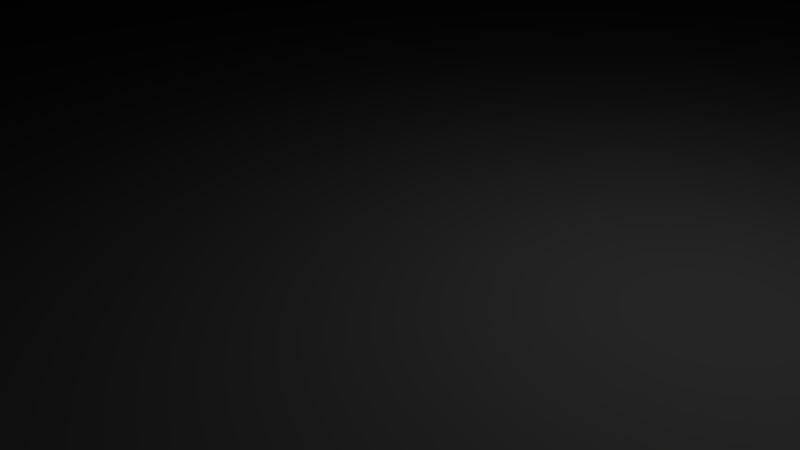# Source: darf.blend  (saved by Blender 2.67.0; exported with 4.5.12 LTS)
import bpy
from mathutils import Matrix  # noqa: F401  (used for matrix-valued properties, if any)

bpy.ops.wm.read_factory_settings(use_empty=True)
scene = bpy.context.scene
scene.name = 'Scene'

# ---- collections
col_collection_1 = bpy.data.collections.new('Collection 1'); scene.collection.children.link(col_collection_1)

# ---- materials (node trees are filled in below, after node groups)
mat_dwarf_grey = bpy.data.materials.new('dwarf grey')
mat_dwarf_grey.alpha_threshold = 0.0
mat_dwarf_grey.use_transparent_shadow = False
mat_dwarf_grey.diffuse_color = (0.214, 0.214, 0.214, 1.0)
mat_dwarf_grey.roughness = 0.5
mat_dwarf_grey.line_color = (0.0, 0.0, 0.0, 1.0)

# ---- material node trees

# ---- world
world_world = bpy.data.worlds.new('World'); scene.world = world_world
world_world.color = (0.05088, 0.05088, 0.05088)
world_world.use_sun_shadow = False
world_world.sun_shadow_jitter_overblur = 0.0
world_world.cycles.sampling_method = 'MANUAL'
world_world.cycles.sample_map_resolution = 256

# ---- cameras
cam_camera = bpy.data.cameras.new('Camera')
cam_camera.clip_end = 100.0
cam_camera.lens = 35.0
cam_camera.sensor_width = 32.0
cam_camera.sensor_height = 18.0
cam_camera.ortho_scale = 7.314
cam_camera.dof.focus_distance = 0.0
cam_camera.dof.aperture_fstop = 128.0

# ---- lights
light_lamp = bpy.data.lights.new('Lamp', 'POINT')
light_lamp.transmission_factor = 0.0
light_lamp.cutoff_distance = 30.0
light_lamp.energy = 100.0
light_lamp.shadow_buffer_clip_start = 1.001
light_lamp.shadow_soft_size = 0.1
light_lamp.shadow_maximum_resolution = 0.006
light_lamp.use_absolute_resolution = True
light_lamp.cycles.use_multiple_importance_sampling = False

# ---- meshes
me_cube = bpy.data.meshes.new('Cube')
me_cube.from_pydata([(1.0, 1.0, -1.0), (1.0, -1.0, -1.0), (-1.0, -1.0, -1.0), (-1.0, 1.0, -1.0), (1.0, 1.0, 1.0), (1.0, -1.0, 1.0), (-1.0, -1.0, 1.0), (-1.0, 1.0, 1.0), (-1.0, -0.9, -0.99), (-1.0, 0.9, -0.99), (-1.0, -0.9, 0.99), (-1.0, 0.9, 0.99), (-0.5333, -0.9, -0.99), (-0.5333, 0.9, -0.99), (-0.5333, -0.9, 0.99), (-0.5333, 0.9, 0.99), (1.0, 0.6, -1.0), (1.0, 0.2, -1.0), (1.0, -0.2, -1.0), (1.0, -0.6, -1.0), (-1.0, -0.6, -1.0), (-1.0, -0.2, -1.0), (-1.0, 0.2, -1.0), (-1.0, 0.6, -1.0), (1.0, 0.6, 1.0), (1.0, 0.2, 1.0), (1.0, -0.2, 1.0), (1.0, -0.6, 1.0), (-1.0, -0.6, 1.0), (-1.0, -0.2, 1.0), (-1.0, 0.2, 1.0), (-1.0, 0.6, 1.0), (-1.0, -0.54, -0.99), (-1.0, -0.18, -0.99), (-1.0, 0.18, -0.99), (-1.0, 0.54, -0.99), (-1.0, -0.54, 0.99), (-1.0, -0.08375, 0.99), (-1.0, 0.08375, 0.99), (-1.0, 0.54, 0.99), (-0.5333, -0.54, -0.99), (-0.5333, -0.18, -0.99), (-0.5333, 0.18, -0.99), (-0.5333, 0.54, -0.99), (-0.5333, -0.54, 0.99), (-0.5333, -0.08375, 0.99), (-0.5333, 0.08375, 0.99), (-0.5333, 0.54, 0.99), (-0.5333, -0.9, -0.4125), (-0.5333, -0.9, -0.5775), (-1.0, 0.9, 0.66), (-1.0, 0.9, 0.4504), (-1.0, 0.9, 0.2854), (-1.0, 0.9, -0.4125), (-1.0, 0.9, -0.5775), (-1.0, -0.9, 0.66), (1.0, -0.6, 0.6667), (1.0, -0.2, -0.6667), (1.0, -0.2, -0.3333), (1.0, -0.2, -2.98e-08), (1.0, -0.2, 0.3333), (1.0, -0.2, 0.6667), (1.0, 0.2, -0.6667), (1.0, 0.2, -0.3333), (-1.0, -0.9, 0.4504), (-1.0, -0.9, 0.2854), (-1.0, -0.9, -0.4125), (-1.0, -0.9, -0.5775), (1.0, -0.6, -0.6667), (1.0, -0.6, -0.3333), (1.0, -0.6, -2.98e-08), (1.0, -0.6, 0.3333), (-0.5333, 0.54, 0.66), (-0.5333, 0.1576, -0.8684), (-0.5333, 0.1576, -0.5794), (-0.5333, 0.18, -2.98e-08), (1.0, 1.0, 0.3333), (1.0, 1.0, 2.98e-08), (1.0, 1.0, -0.3333), (1.0, 1.0, -0.6667), (-1.0, 1.0, 0.6667), (-1.0, 1.0, 0.3333), (-1.0, 1.0, 2.98e-08), (-1.0, 1.0, -0.3333), (-0.5333, 0.4728, -0.8684), (-0.5333, 0.4728, -0.5794), (-0.5333, 0.4903, 0.005901), (-0.5333, 0.7236, 0.2392), (1.0, -1.0, 2.98e-08), (1.0, -1.0, -0.3333), (1.0, -1.0, -0.6667), (1.0, 1.0, 0.6667), (-0.5333, 0.9, -0.5775), (-0.5333, -0.9, 0.66), (-0.5333, -0.9, 0.4504), (-0.5333, -0.9, 0.2854), (-0.5333, -0.18, -2.98e-08), (-0.5333, -0.18, 0.33), (-0.5333, -0.18, 0.66), (-0.5333, -0.4728, -0.8684), (-0.5333, 0.18, 0.33), (-0.5333, 0.18, 0.66), (-0.5333, -0.1576, -0.8684), (-0.5333, -0.1576, -0.5794), (1.0, 0.6, -0.3333), (1.0, 0.6, -2.98e-08), (1.0, 0.6, 0.3333), (1.0, 0.6, 0.6667), (-0.5333, -0.4728, -0.5794), (-0.5333, -0.4903, 0.005901), (-0.5333, -0.7236, 0.2392), (-0.5333, -0.54, 0.66), (-1.0, 1.0, -0.6667), (-1.0, -1.0, 0.6667), (-1.0, -1.0, 0.3333), (-1.0, -1.0, 2.98e-08), (-1.0, -1.0, -0.3333), (-1.0, -1.0, -0.6667), (1.0, -1.0, 0.6667), (1.0, -1.0, 0.3333), (-0.5333, 0.9, 0.66), (-0.5333, 0.9, 0.4504), (-0.5333, 0.9, 0.2854), (-0.5333, 0.9, -0.4125), (1.0, 0.2, -2.98e-08), (1.0, 0.2, 0.3333), (1.0, 0.2, 0.6667), (1.0, 0.6, -0.6667), (-1.0, 0.3423, -0.2435), (-1.0, 0.3423, -0.4085), (-0.5333, 0.3423, -0.4085), (-0.5333, 0.3423, -0.2435), (-0.5333, -0.3423, -0.2435), (-0.5333, -0.3423, -0.4085), (-1.0, -0.3423, -0.2435), (-1.0, -0.3423, -0.4085), (-1.0, 0.1878, -0.2435), (-1.0, -0.1878, -0.2435), (-0.5333, 0.1878, -0.2435), (-0.5333, -0.1878, -0.2435), (-1.0, 0.1878, -0.4085), (-1.0, -0.1878, -0.4085), (-0.5333, 0.1878, -0.4085), (-0.5333, -0.1878, -0.4085), (-1.0, 0.3423, 0.5171), (-0.5333, 0.3423, 0.5171), (-1.0, 0.1878, 0.5171), (-0.5333, 0.1878, 0.5171), (-0.5333, -0.3423, 0.5171), (-1.0, -0.3423, 0.5171), (-1.0, -0.1878, 0.5171), (-0.5333, -0.1878, 0.5171), (-1.0, 0.3423, 0.7294), (-1.0, 0.3423, 0.5644), (-0.5333, 0.3423, 0.7294), (-0.5333, 0.3423, 0.5644), (-1.0, -0.3423, 0.7294), (-1.0, -0.3423, 0.5644), (-0.5333, -0.3423, 0.7294), (-0.5333, -0.3423, 0.5644), (-1.0, 0.08875, 0.5863), (-0.5333, 0.08875, 0.5863), (-1.0, 0.08875, 0.6287), (-1.0, 0.08875, 0.5957), (-0.5333, 0.08875, 0.6287), (-0.5333, 0.08875, 0.5957), (-0.5333, -0.08875, 0.5863), (-1.0, -0.08875, 0.5863), (-1.0, -0.08875, 0.6287), (-1.0, -0.08875, 0.5957), (-0.5333, -0.08875, 0.6287), (-0.5333, -0.08875, 0.5957), (-0.9294, 0.66, 0.5704), (-0.6039, 0.66, 0.5704), (-0.9294, 0.5822, 0.6093), (-0.6039, 0.5822, 0.6093), (-1.0, 0.9, 0.9393), (-0.5333, 0.9, 0.9393), (-1.0, 0.54, 0.9393), (-0.5333, 0.54, 0.9393), (-1.0, -0.9, 0.9393), (-0.5333, -0.9, 0.9393), (-1.0, -0.54, 0.9393), (-0.5333, -0.54, 0.9393), (-1.0, 0.4376, 0.9826), (-0.5333, 0.4376, 0.9826), (-1.0, 0.4734, 0.9467), (-0.5333, 0.4734, 0.9467), (-1.0, -0.4376, 0.9826), (-0.5333, -0.4376, 0.9826), (-1.0, -0.4734, 0.9467), (-0.5333, -0.4734, 0.9467), (-1.0, -0.2882, 0.8332), (-0.5333, -0.2882, 0.8332), (-1.0, -0.324, 0.7973), (-0.5333, -0.324, 0.7973), (-1.0, 0.2882, 0.8332), (-0.5333, 0.2882, 0.8332), (-1.0, 0.324, 0.7973), (-0.5333, 0.324, 0.7973), (1.0, 0.3333, -1.0), (1.0, 0.4667, -1.0), (-1.0, 0.4667, -1.0), (-1.0, 0.3333, -1.0), (1.0, 0.3333, 1.0), (1.0, 0.4667, 1.0), (-1.0, 0.4667, 1.0), (-1.0, 0.3333, 1.0), (-1.0, 0.42, -0.99), (-1.0, 0.3, -0.99), (-1.0, 0.3019, 0.99), (-1.0, 0.2659, 0.99), (-0.5333, 0.42, -0.99), (-0.5333, 0.3, -0.99), (-0.5333, 0.3019, 0.99), (-0.5333, 0.2659, 0.99), (1.0, 0.4667, -2.98e-08), (1.0, 0.3333, -2.98e-08), (1.0, 0.4667, -0.6667), (1.0, 0.3333, -0.6667), (1.0, 0.4667, -0.3333), (1.0, 0.3333, -0.3333), (-0.5333, 0.2627, -0.8684), (-0.5333, 0.3678, -0.8684), (1.0, 0.4667, 0.6667), (1.0, 0.3333, 0.6667), (1.0, 0.4667, 0.3333), (1.0, 0.3333, 0.3333), (-0.5333, 0.3, 0.66), (-0.5333, 0.42, 0.66), (-0.5333, 0.3, -2.98e-08), (-0.5333, 0.4054, 0.09075), (-0.5333, 0.2627, -0.5794), (-0.5333, 0.3678, -0.5794), (-0.5333, 0.3, 0.33), (-0.5333, 0.6388, 0.3241), (-1.0, -0.3019, 0.99), (-1.0, -0.2659, 0.99), (-1.0, -0.42, -0.99), (-1.0, -0.3, -0.99), (-0.5333, -0.05254, -0.5794), (-0.5333, 0.05254, -0.5794), (-0.5333, -0.05254, -0.8684), (-0.5333, 0.05254, -0.8684), (-0.5333, 0.06, -0.99), (-0.5333, -0.06, -0.99), (-0.5333, 0.07175, 0.99), (-0.5333, -0.07175, 0.99), (-1.0, -0.4667, 1.0), (-1.0, -0.3333, 1.0), (1.0, -0.3333, 1.0), (1.0, -0.4667, 1.0), (1.0, -0.4667, -0.6667), (1.0, -0.3333, -0.6667), (1.0, -0.4667, 0.3333), (1.0, -0.3333, 0.3333), (-0.5333, -0.3, 0.33), (-0.5333, -0.6388, 0.3241), (-0.5333, -0.3, 0.66), (-0.5333, -0.42, 0.66), (-1.0, -0.4667, -1.0), (-1.0, -0.3333, -1.0), (1.0, -0.3333, -1.0), (1.0, -0.4667, -1.0), (1.0, -0.4667, -0.3333), (1.0, -0.3333, -0.3333), (1.0, -0.4667, -2.98e-08), (1.0, -0.3333, -2.98e-08), (-1.0, 0.06, -0.99), (-1.0, -0.06, -0.99), (-1.0, 0.07175, 0.99), (-1.0, -0.07175, 0.99), (-0.5333, -0.06, 0.66), (-0.5333, 0.06, 0.66), (1.0, 0.06667, -0.3333), (1.0, -0.06667, -0.3333), (1.0, -0.06667, 1.0), (1.0, 0.06667, 1.0), (-1.0, 0.06667, 1.0), (-1.0, -0.06667, 1.0), (-0.5333, -0.3019, 0.99), (-0.5333, -0.2659, 0.99), (-0.5333, -0.42, -0.99), (-0.5333, -0.3, -0.99), (1.0, -0.4667, 0.6667), (1.0, -0.3333, 0.6667), (-0.5333, -0.2627, -0.5794), (-0.5333, -0.3678, -0.5794), (-0.5333, -0.1155, 0.4827), (-0.5333, 0.1155, 0.4827), (-0.5333, -0.1155, -0.1527), (-0.5333, 0.1155, -0.1527), (1.0, 0.06667, -0.6667), (1.0, -0.06667, -0.6667), (1.0, 0.06667, 0.3333), (1.0, -0.06667, 0.3333), (-0.5333, -0.2627, -0.8684), (-0.5333, -0.3678, -0.8684), (-0.5333, -0.3, -2.98e-08), (-0.5333, -0.4054, 0.09075), (1.0, -0.06667, 0.6667), (1.0, 0.06667, 0.6667), (1.0, -0.06667, -2.98e-08), (1.0, 0.06667, -2.98e-08), (-1.0, -0.06667, -1.0), (-1.0, 0.06667, -1.0), (1.0, 0.06667, -1.0), (1.0, -0.06667, -1.0), (-0.8833, 0.2929, 0.9731), (-0.8833, 0.2749, 0.9731), (-0.65, 0.2929, 0.9731), (-0.65, 0.2749, 0.9731), (-0.8833, -0.2929, 0.9731), (-0.8833, -0.2749, 0.9731), (-0.65, -0.2929, 0.9731), (-0.65, -0.2749, 0.9731), (-0.8833, -0.2929, 0.8439), (-0.8833, -0.2749, 0.8439), (-0.65, -0.2929, 0.8439), (-0.65, -0.2749, 0.8439), (-0.8833, 0.2929, 0.8463), (-0.8833, 0.2749, 0.8463), (-0.65, 0.2929, 0.8463), (-0.65, 0.2749, 0.8463), (-0.769, 0.08375, 0.99), (-0.5356, 0.08375, 0.99), (-0.5356, 0.07175, 0.99), (-0.769, 0.07175, 0.99), (-0.769, -0.08375, 0.99), (-0.5356, -0.08375, 0.99), (-0.5356, -0.07175, 0.99), (-0.769, -0.07175, 0.99), (-0.769, 0.08375, 0.8013), (-0.5356, 0.08375, 0.8013), (-0.5356, 0.07175, 0.8013), (-0.769, 0.07175, 0.8013), (-0.769, -0.08375, 0.8013), (-0.5356, -0.08375, 0.8013), (-0.5356, -0.07175, 0.8013), (-0.769, -0.07175, 0.8013), (-0.769, 0.02115, 0.732), (-0.5356, 0.02115, 0.732), (-0.5356, 0.01812, 0.732), (-0.769, 0.01812, 0.732), (-0.769, -0.02115, 0.732), (-0.5356, -0.02115, 0.732), (-0.5356, -0.01812, 0.732), (-0.769, -0.01812, 0.732), (-0.3, -0.4903, 0.005901), (-0.3, -0.7236, 0.2392), (-0.3, -0.6388, 0.3241), (-0.3, -0.4054, 0.09075), (-0.3, 0.4903, 0.005901), (-0.3, 0.7236, 0.2392), (-0.3, 0.4054, 0.09075), (-0.3, 0.6388, 0.3241), (-0.6447, -0.07442, 0.3697), (-0.6447, 0.07442, 0.3697), (-0.6447, -0.07442, -0.03966), (-0.6447, 0.07442, -0.03966), (-0.7692, -0.009657, 0.1916), (-0.7692, 0.009657, 0.1916), (-0.7692, -0.009657, 0.1384), (-0.7692, 0.009657, 0.1384), (-0.7669, 0.1576, -0.8684), (-0.7669, 0.1576, -0.5794), (-0.7669, 0.4728, -0.8684), (-0.7669, 0.4728, -0.5794), (-0.7669, -0.4728, -0.8684), (-0.7669, -0.1576, -0.8684), (-0.7669, -0.1576, -0.5794), (-0.7669, -0.4728, -0.5794), (-0.6045, 0.2627, -0.8684), (-0.6045, 0.3678, -0.8684), (-0.6045, 0.2627, -0.5794), (-0.6045, 0.3678, -0.5794), (-0.6045, -0.05254, -0.5794), (-0.6045, 0.05254, -0.5794), (-0.6045, -0.05254, -0.8684), (-0.6045, 0.05254, -0.8684), (-0.6045, -0.2627, -0.5794), (-0.6045, -0.3678, -0.5794), (-0.6045, -0.2627, -0.8684), (-0.6045, -0.3678, -0.8684)], [], [(19, 1, 2, 20), (27, 28, 6, 5), (56, 27, 5, 118), (118, 5, 6, 113), (112, 3, 9, 54), (79, 0, 3, 112), (54, 9, 13, 92), (31, 7, 11, 39), (20, 2, 8, 32), (113, 6, 10, 55), (72, 47, 15, 120), (11, 15, 177, 176), (32, 8, 12, 40), (55, 10, 14, 93), (0, 16, 23, 3), (200, 17, 22, 203), (307, 18, 21, 304), (263, 19, 20, 260), (4, 7, 31, 24), (204, 207, 30, 25), (276, 279, 29, 26), (251, 248, 28, 27), (91, 4, 24, 107), (225, 204, 25, 126), (300, 276, 26, 61), (284, 251, 27, 56), (6, 28, 36, 10), (249, 29, 37, 237), (278, 30, 38, 270), (206, 31, 39, 210), (3, 23, 35, 9), (203, 22, 34, 209), (304, 21, 33, 269), (260, 20, 32, 238), (93, 14, 44, 111), (258, 281, 45, 98), (273, 246, 46, 101), (229, 214, 47, 72), (182, 36, 188, 190), (237, 37, 45, 281), (270, 38, 324, 327), (210, 39, 47, 214), (9, 35, 43, 13), (209, 34, 42, 213), (269, 33, 41, 245), (238, 32, 40, 282), (84, 85, 123, 92), (89, 88, 115, 116), (90, 89, 116, 117), (54, 92, 130, 129), (82, 83, 53, 52), (43, 84, 92, 13), (66, 65, 95, 48), (81, 82, 52, 51), (114, 113, 55, 64), (154, 121, 173, 175), (11, 50, 120, 15), (1, 90, 117, 2), (95, 65, 157, 159), (83, 112, 54, 53), (85, 86, 122, 123), (66, 48, 132, 134), (77, 78, 83, 82), (19, 68, 90, 1), (2, 117, 67, 8), (71, 56, 118, 119), (78, 79, 112, 83), (68, 69, 89, 90), (117, 116, 66, 67), (88, 119, 114, 115), (52, 53, 123, 122), (91, 76, 81, 80), (76, 77, 82, 81), (87, 72, 120, 121), (7, 80, 50, 11), (115, 114, 64, 65), (4, 91, 80, 7), (64, 55, 93, 94), (50, 51, 121, 120), (70, 71, 119, 88), (8, 67, 49, 12), (69, 70, 88, 89), (116, 115, 65, 66), (119, 118, 113, 114), (86, 87, 121, 122), (80, 81, 51, 50), (0, 79, 127, 16), (79, 78, 104, 127), (78, 77, 105, 104), (77, 76, 106, 105), (76, 91, 107, 106), (200, 219, 62, 17), (219, 221, 63, 62), (221, 217, 124, 63), (217, 227, 125, 124), (227, 225, 126, 125), (307, 293, 57, 18), (293, 275, 58, 57), (275, 302, 59, 58), (302, 295, 60, 59), (295, 300, 61, 60), (263, 252, 68, 19), (252, 264, 69, 68), (264, 266, 70, 69), (266, 254, 71, 70), (254, 284, 56, 71), (12, 49, 99, 40), (49, 48, 108, 99), (48, 95, 109, 108), (95, 94, 110, 109), (94, 93, 111, 110), (283, 296, 102, 41), (223, 222, 372, 373), (286, 298, 96, 103), (298, 256, 97, 96), (256, 258, 98, 97), (244, 243, 73, 42), (102, 296, 382, 369), (241, 291, 75, 74), (291, 289, 100, 75), (289, 273, 101, 100), (212, 223, 84, 43), (232, 233, 375, 374), (233, 231, 86, 85), (87, 86, 352, 353), (235, 229, 72, 87), (128, 129, 130, 131), (123, 53, 128, 131), (92, 123, 131, 130), (53, 54, 129, 128), (135, 134, 132, 133), (67, 66, 134, 135), (49, 67, 135, 133), (48, 49, 133, 132), (134, 137, 150, 149), (141, 135, 134, 137), (143, 133, 135, 141), (143, 133, 132, 139), (128, 131, 145, 144), (138, 139, 137, 136), (129, 140, 136, 128), (140, 141, 137, 136), (130, 142, 140, 129), (142, 143, 141, 140), (130, 142, 138, 131), (142, 143, 139, 138), (145, 147, 146, 144), (136, 128, 144, 146), (138, 136, 146, 147), (131, 138, 147, 145), (151, 148, 149, 150), (132, 134, 149, 148), (139, 132, 148, 151), (137, 139, 151, 150), (144, 145, 161, 160), (122, 121, 154, 155), (52, 122, 155, 153), (51, 52, 153, 152), (158, 159, 171, 170), (65, 64, 156, 157), (94, 95, 159, 158), (64, 94, 158, 156), (154, 152, 162, 164), (149, 157, 169, 167), (162, 163, 165, 164), (161, 165, 163, 160), (152, 153, 163, 162), (145, 155, 165, 161), (155, 154, 164, 165), (153, 144, 160, 163), (169, 168, 170, 171), (167, 169, 171, 166), (157, 156, 168, 169), (148, 149, 167, 166), (156, 158, 170, 168), (159, 148, 166, 171), (149, 167, 150), (148, 166, 151), (150, 167, 166, 151), (147, 161, 160, 146), (144, 160, 146), (145, 161, 147), (164, 170, 168, 162), (165, 161, 166, 171, 170, 164), (161, 166, 167, 160), (163, 160, 167, 169, 168, 162), (173, 172, 174, 175), (121, 51, 172, 173), (51, 152, 174, 172), (152, 154, 175, 174), (178, 176, 177, 179), (39, 11, 176, 178), (15, 47, 179, 177), (39, 178, 186, 184), (180, 182, 183, 181), (14, 10, 180, 181), (10, 36, 182, 180), (44, 14, 181, 183), (186, 187, 199, 198), (178, 179, 187, 186), (179, 47, 185, 187), (47, 39, 184, 185), (188, 189, 193, 192), (183, 182, 190, 191), (36, 44, 189, 188), (44, 183, 191, 189), (192, 193, 195, 194), (191, 190, 194, 195), (189, 191, 195, 193), (190, 188, 192, 194), (197, 196, 198, 199), (184, 186, 198, 196), (187, 185, 197, 199), (185, 184, 196, 197), (154, 199, 198, 152), (162, 198, 152), (162, 196, 198), (164, 197, 196, 162), (158, 156, 194, 195), (168, 194, 156), (168, 194, 192), (193, 170, 168, 192), (16, 201, 202, 23), (201, 200, 203, 202), (24, 31, 206, 205), (205, 206, 207, 204), (107, 24, 205, 224), (224, 205, 204, 225), (30, 207, 211, 38), (207, 206, 210, 211), (23, 202, 208, 35), (202, 203, 209, 208), (101, 46, 215, 228), (228, 215, 214, 229), (38, 211, 215, 46), (210, 214, 310, 308), (35, 208, 212, 43), (208, 209, 213, 212), (16, 127, 218, 201), (201, 218, 219, 200), (127, 104, 220, 218), (218, 220, 221, 219), (104, 105, 216, 220), (220, 216, 217, 221), (105, 106, 226, 216), (216, 226, 227, 217), (106, 107, 224, 226), (226, 224, 225, 227), (42, 73, 222, 213), (213, 222, 223, 212), (99, 108, 371, 368), (243, 242, 378, 379), (74, 75, 230, 232), (232, 230, 231, 233), (75, 100, 234, 230), (230, 234, 235, 231), (100, 101, 228, 234), (234, 228, 229, 235), (26, 29, 249, 250), (109, 110, 349, 348), (277, 278, 279, 276), (239, 238, 282, 283), (262, 263, 260, 261), (255, 285, 284, 254), (306, 307, 304, 305), (297, 99, 368, 383), (21, 261, 239, 33), (59, 60, 255, 267), (124, 125, 294, 303), (96, 97, 288, 290), (97, 98, 272, 288), (257, 259, 258, 256), (61, 26, 250, 285), (18, 262, 261, 21), (108, 109, 299, 287), (36, 236, 280, 44), (267, 255, 254, 266), (236, 237, 313, 312), (40, 99, 297, 282), (305, 304, 269, 268), (282, 297, 296, 283), (110, 111, 259, 257), (29, 279, 271, 37), (248, 249, 237, 236), (57, 58, 265, 253), (60, 61, 285, 255), (291, 290, 358, 359), (261, 260, 238, 239), (58, 59, 267, 265), (299, 257, 256, 298), (253, 265, 264, 252), (287, 299, 298, 286), (103, 96, 290, 240), (259, 280, 281, 258), (265, 267, 266, 264), (18, 57, 253, 262), (33, 239, 283, 41), (250, 249, 248, 251), (111, 44, 280, 259), (28, 248, 236, 36), (274, 303, 302, 275), (262, 253, 252, 263), (222, 73, 364, 372), (125, 126, 301, 294), (245, 242, 243, 244), (285, 250, 251, 284), (34, 268, 244, 42), (303, 294, 295, 302), (25, 30, 278, 277), (17, 62, 292, 306), (288, 272, 273, 289), (98, 45, 247, 272), (301, 277, 276, 300), (126, 25, 277, 301), (268, 269, 245, 244), (241, 74, 365, 377), (271, 247, 330, 331), (62, 63, 274, 292), (279, 278, 270, 271), (271, 270, 246, 247), (294, 301, 300, 295), (74, 232, 374, 365), (306, 292, 293, 307), (41, 102, 242, 245), (63, 124, 303, 274), (292, 274, 275, 293), (240, 290, 291, 241), (272, 247, 246, 273), (22, 305, 268, 34), (17, 306, 305, 22), (310, 311, 323, 322), (211, 210, 308, 309), (214, 215, 311, 310), (215, 211, 309, 311), (314, 312, 316, 318), (281, 280, 314, 315), (237, 281, 315, 313), (280, 236, 312, 314), (316, 317, 319, 318), (315, 314, 318, 319), (312, 313, 317, 316), (313, 315, 319, 317), (316, 192, 193, 318), (317, 168, 170, 319), (168, 316, 317), (168, 316, 192), (170, 318, 319), (318, 170, 193), (321, 320, 322, 323), (311, 309, 321, 323), (308, 310, 322, 320), (309, 308, 320, 321), (162, 320, 321), (162, 320, 196), (323, 164, 162, 321), (164, 322, 323), (322, 164, 197), (327, 324, 332, 335), (38, 46, 325, 324), (46, 246, 326, 325), (246, 270, 327, 326), (328, 331, 339, 336), (37, 271, 331, 328), (247, 45, 329, 330), (45, 37, 328, 329), (333, 334, 342, 341), (337, 336, 344, 345), (331, 330, 338, 339), (324, 325, 333, 332), (329, 328, 336, 337), (326, 327, 335, 334), (330, 329, 337, 338), (325, 326, 334, 333), (343, 340, 341, 342), (344, 347, 346, 345), (338, 337, 345, 346), (335, 332, 340, 343), (336, 339, 347, 344), (339, 338, 346, 347), (332, 333, 341, 340), (334, 335, 343, 342), (342, 346, 347, 343), (340, 162, 164, 341), (168, 344, 345, 170), (168, 344, 347, 343, 340, 162), (170, 345, 346, 342, 341, 164), (348, 349, 350, 351), (110, 257, 350, 349), (257, 299, 351, 350), (299, 109, 348, 351), (354, 355, 353, 352), (86, 231, 354, 352), (231, 235, 355, 354), (235, 87, 353, 355), (357, 359, 363, 361), (289, 291, 359, 357), (290, 288, 356, 358), (288, 289, 357, 356), (362, 360, 361, 363), (358, 356, 360, 362), (356, 357, 361, 360), (359, 358, 362, 363), (382, 380, 370, 369), (379, 377, 365, 364), (373, 375, 367, 366), (364, 365, 374, 372), (372, 374, 375, 373), (383, 381, 380, 382), (368, 371, 381, 383), (378, 376, 377, 379), (369, 370, 376, 378), (103, 240, 376, 370), (287, 286, 380, 381), (296, 297, 383, 382), (108, 287, 381, 371), (286, 103, 370, 380), (73, 243, 379, 364), (84, 223, 373, 366), (242, 102, 369, 378), (233, 85, 367, 375), (85, 84, 366, 367), (240, 241, 377, 376)])
me_cube.materials.append(mat_dwarf_grey)
me_cube.use_remesh_preserve_volume = False
me_cube.use_remesh_preserve_attributes = False
me_cube.use_mirror_vertex_groups = False
me_cube.update()

# ---- objects
ob_cube = bpy.data.objects.new('Cube', me_cube)
ob_lamp = bpy.data.objects.new('Lamp', light_lamp)
ob_camera = bpy.data.objects.new('Camera', cam_camera)

# ---- transforms, parenting, visibility, modifiers, constraints
ob_cube.location = (0.0, 0.0, 118.8)
ob_cube.scale = (-21.43, -118.3, -118.3)
ob_cube.lock_rotations_4d = False
ob_cube.empty_display_type = 'ARROWS'
ob_cube.lineart.crease_threshold = 0.0
ob_lamp.location = (4.076, 1.005, 5.904)
ob_lamp.rotation_euler = (0.6503, 0.05522, 1.866)
ob_lamp.lock_rotations_4d = False
ob_lamp.empty_display_type = 'ARROWS'
ob_lamp.color = (0.0, 0.0, 0.0, 0.0)
ob_lamp.lineart.crease_threshold = 0.0
ob_camera.location = (7.481, -6.508, 5.344)
ob_camera.rotation_euler = (1.109, 0.01082, 0.8149)
ob_camera.lock_rotations_4d = False
ob_camera.empty_display_type = 'ARROWS'
ob_camera.color = (0.0, 0.0, 0.0, 0.0)
ob_camera.display_type = 'WIRE'
ob_camera.lineart.crease_threshold = 0.0

# ---- collection membership
col_collection_1.objects.link(ob_cube)
col_collection_1.objects.link(ob_lamp)
col_collection_1.objects.link(ob_camera)

# ---- scene / render settings (as saved in the file)
scene.camera = ob_camera
scene.frame_start = 1; scene.frame_end = 250; scene.frame_set(1)
scene.render.engine = 'BLENDER_EEVEE_NEXT'
scene.render.image_settings.color_mode = 'RGB'
scene.render.image_settings.compression = 90
scene.render.resolution_percentage = 50
scene.render.dither_intensity = 0.0
scene.cycles.use_denoising = False
scene.cycles.samples = 10
scene.cycles.sampling_pattern = 'TABULATED_SOBOL'
scene.cycles.light_sampling_threshold = 0.0
scene.cycles.use_adaptive_sampling = False
scene.cycles.use_light_tree = False
scene.cycles.blur_glossy = 0.0
scene.cycles.volume_bounces = 1
scene.cycles.pixel_filter_type = 'GAUSSIAN'
scene.cycles.sample_clamp_indirect = 0.0
scene.view_settings.view_transform = 'Standard'
bpy.context.view_layer.update()
